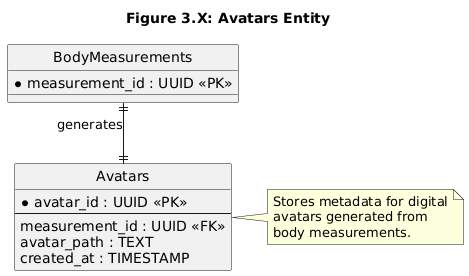

The diagram above was rendered by PlantUML. Its source (embedded in the PNG):
@startuml
title Figure 3.X: Avatars Entity

hide circle

skinparam linetype ortho
skinparam shadowing false
skinparam defaultFontName Arial

skinparam entity {
    BackgroundColor White
    BorderColor Black
    FontColor Black
    FontSize 10
}

entity "Avatars" as Avatars {
    * avatar_id : UUID <<PK>>
    --
    measurement_id : UUID <<FK>>
    avatar_path : TEXT
    created_at : TIMESTAMP
}

entity "BodyMeasurements" as Measurements {
    * measurement_id : UUID <<PK>>
}

Measurements ||--|| Avatars : generates

note right of Avatars
Stores metadata for digital
avatars generated from
body measurements.
end note
@enduml